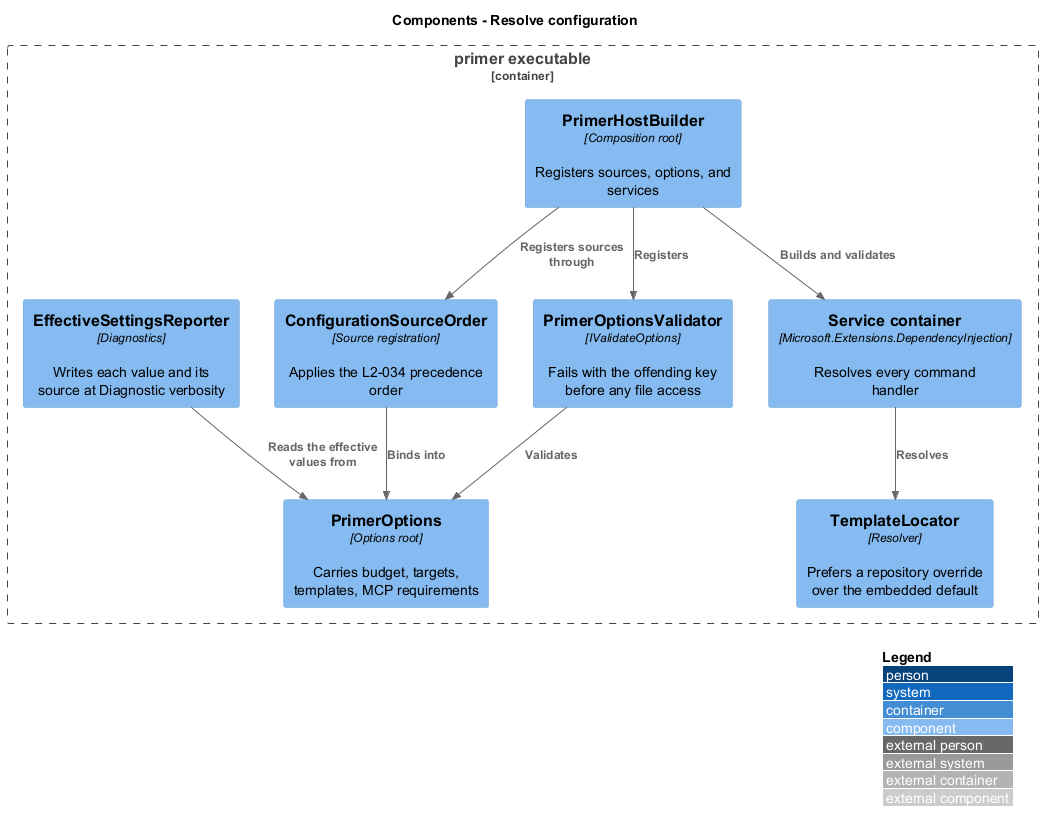

The diagram above was rendered by PlantUML. Its source (embedded in the PNG):
@startuml
!include <C4/C4_Component>
LAYOUT_WITH_LEGEND()
title Components - Resolve configuration

Container_Boundary(exe, "primer executable") {
  Component(hostbuilder, "PrimerHostBuilder", "Composition root", "Registers sources, options, and services")
  Component(order, "ConfigurationSourceOrder", "Source registration", "Applies the L2-034 precedence order")
  Component(options, "PrimerOptions", "Options root", "Carries budget, targets, templates, MCP requirements")
  Component(validator, "PrimerOptionsValidator", "IValidateOptions", "Fails with the offending key before any file access")
  Component(reporter, "EffectiveSettingsReporter", "Diagnostics", "Writes each value and its source at Diagnostic verbosity")
  Component(locator, "TemplateLocator", "Resolver", "Prefers a repository override over the embedded default")
  Component(container, "Service container", "Microsoft.Extensions.DependencyInjection", "Resolves every command handler")
}

Rel(hostbuilder, order, "Registers sources through")
Rel(order, options, "Binds into")
Rel(hostbuilder, validator, "Registers")
Rel(validator, options, "Validates")
Rel(hostbuilder, container, "Builds and validates")
Rel(container, locator, "Resolves")
Rel(reporter, options, "Reads the effective values from")
@enduml